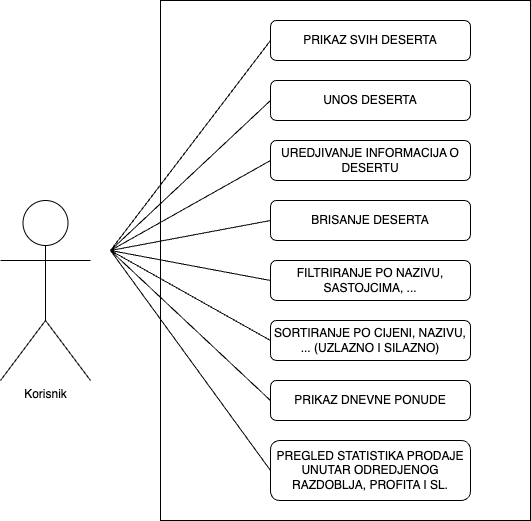

The diagram above was exported from draw.io. Its source (the exported page's mxGraphModel, read from the mxfile embedded in the PNG):
<mxGraphModel dx="1026" dy="609" grid="1" gridSize="10" guides="1" tooltips="1" connect="1" arrows="1" fold="1" page="1" pageScale="1" pageWidth="827" pageHeight="1169" math="0" shadow="0">
  <root>
    <mxCell id="0" />
    <mxCell id="1" parent="0" />
    <mxCell id="i0ftDKW2lCJtba6WeMRM-20" value="" style="rounded=0;whiteSpace=wrap;html=1;" parent="1" vertex="1">
      <mxGeometry x="290" y="40" width="370" height="520" as="geometry" />
    </mxCell>
    <mxCell id="i0ftDKW2lCJtba6WeMRM-1" value="Korisnik&lt;div&gt;&lt;br&gt;&lt;/div&gt;" style="shape=umlActor;verticalLabelPosition=bottom;verticalAlign=top;html=1;outlineConnect=0;" parent="1" vertex="1">
      <mxGeometry x="130" y="240" width="90" height="180" as="geometry" />
    </mxCell>
    <mxCell id="i0ftDKW2lCJtba6WeMRM-4" value="UNOS DESERTA" style="rounded=1;whiteSpace=wrap;html=1;" parent="1" vertex="1">
      <mxGeometry x="400" y="120" width="200" height="40" as="geometry" />
    </mxCell>
    <mxCell id="i0ftDKW2lCJtba6WeMRM-5" value="PRIKAZ SVIH DESERTA" style="rounded=1;whiteSpace=wrap;html=1;" parent="1" vertex="1">
      <mxGeometry x="400" y="60" width="200" height="40" as="geometry" />
    </mxCell>
    <mxCell id="i0ftDKW2lCJtba6WeMRM-6" value="UREDJIVANJE INFORMACIJA O DESERTU&lt;span style=&quot;color: rgba(0, 0, 0, 0); font-family: monospace; font-size: 0px; text-align: start; text-wrap: nowrap;&quot;&gt;%3CmxGraphModel%3E%3Croot%3E%3CmxCell%20id%3D%220%22%2F%3E%3CmxCell%20id%3D%221%22%20parent%3D%220%22%2F%3E%3CmxCell%20id%3D%222%22%20value%3D%22UNOS%20DESERTA%22%20style%3D%22rounded%3D1%3BwhiteSpace%3Dwrap%3Bhtml%3D1%3B%22%20vertex%3D%221%22%20parent%3D%221%22%3E%3CmxGeometry%20x%3D%22400%22%20y%3D%22120%22%20width%3D%22170%22%20height%3D%2240%22%20as%3D%22geometry%22%2F%3E%3C%2FmxCell%3E%3C%2Froot%3E%3C%2FmxGraphModel%3E&lt;/span&gt;" style="rounded=1;whiteSpace=wrap;html=1;" parent="1" vertex="1">
      <mxGeometry x="400" y="180" width="200" height="40" as="geometry" />
    </mxCell>
    <mxCell id="i0ftDKW2lCJtba6WeMRM-7" value="BRISANJE DESERTA" style="rounded=1;whiteSpace=wrap;html=1;" parent="1" vertex="1">
      <mxGeometry x="400" y="240" width="200" height="40" as="geometry" />
    </mxCell>
    <mxCell id="i0ftDKW2lCJtba6WeMRM-8" value="FILTRIRANJE PO NAZIVU, SASTOJCIMA, ..." style="rounded=1;whiteSpace=wrap;html=1;" parent="1" vertex="1">
      <mxGeometry x="400" y="300" width="200" height="40" as="geometry" />
    </mxCell>
    <mxCell id="i0ftDKW2lCJtba6WeMRM-9" value="SORTIRANJE PO CIJENI, NAZIVU, ... (UZLAZNO I SILAZNO)" style="rounded=1;whiteSpace=wrap;html=1;" parent="1" vertex="1">
      <mxGeometry x="400" y="360" width="200" height="40" as="geometry" />
    </mxCell>
    <mxCell id="i0ftDKW2lCJtba6WeMRM-10" value="PREGLED STATISTIKA PRODAJE UNUTAR ODREDJENOG RAZDOBLJA, PROFITA I SL." style="rounded=1;whiteSpace=wrap;html=1;" parent="1" vertex="1">
      <mxGeometry x="400" y="480" width="200" height="60" as="geometry" />
    </mxCell>
    <mxCell id="i0ftDKW2lCJtba6WeMRM-12" value="" style="endArrow=none;html=1;rounded=0;entryX=0;entryY=0.5;entryDx=0;entryDy=0;" parent="1" target="i0ftDKW2lCJtba6WeMRM-5" edge="1">
      <mxGeometry width="50" height="50" relative="1" as="geometry">
        <mxPoint x="240" y="290" as="sourcePoint" />
        <mxPoint x="440" y="290" as="targetPoint" />
      </mxGeometry>
    </mxCell>
    <mxCell id="i0ftDKW2lCJtba6WeMRM-13" value="" style="endArrow=none;html=1;rounded=0;entryX=0;entryY=0.5;entryDx=0;entryDy=0;" parent="1" target="i0ftDKW2lCJtba6WeMRM-4" edge="1">
      <mxGeometry width="50" height="50" relative="1" as="geometry">
        <mxPoint x="240" y="290" as="sourcePoint" />
        <mxPoint x="410" y="90" as="targetPoint" />
      </mxGeometry>
    </mxCell>
    <mxCell id="i0ftDKW2lCJtba6WeMRM-14" value="" style="endArrow=none;html=1;rounded=0;entryX=0;entryY=0.5;entryDx=0;entryDy=0;" parent="1" target="i0ftDKW2lCJtba6WeMRM-6" edge="1">
      <mxGeometry width="50" height="50" relative="1" as="geometry">
        <mxPoint x="240" y="290" as="sourcePoint" />
        <mxPoint x="420" y="100" as="targetPoint" />
      </mxGeometry>
    </mxCell>
    <mxCell id="i0ftDKW2lCJtba6WeMRM-15" value="" style="endArrow=none;html=1;rounded=0;entryX=0;entryY=0.5;entryDx=0;entryDy=0;" parent="1" target="i0ftDKW2lCJtba6WeMRM-7" edge="1">
      <mxGeometry width="50" height="50" relative="1" as="geometry">
        <mxPoint x="240" y="290" as="sourcePoint" />
        <mxPoint x="430" y="110" as="targetPoint" />
      </mxGeometry>
    </mxCell>
    <mxCell id="i0ftDKW2lCJtba6WeMRM-16" value="" style="endArrow=none;html=1;rounded=0;entryX=0;entryY=0.5;entryDx=0;entryDy=0;" parent="1" target="i0ftDKW2lCJtba6WeMRM-8" edge="1">
      <mxGeometry width="50" height="50" relative="1" as="geometry">
        <mxPoint x="240" y="290" as="sourcePoint" />
        <mxPoint x="440" y="120" as="targetPoint" />
      </mxGeometry>
    </mxCell>
    <mxCell id="i0ftDKW2lCJtba6WeMRM-17" value="" style="endArrow=none;html=1;rounded=0;entryX=0;entryY=0.5;entryDx=0;entryDy=0;" parent="1" target="i0ftDKW2lCJtba6WeMRM-9" edge="1">
      <mxGeometry width="50" height="50" relative="1" as="geometry">
        <mxPoint x="240" y="290" as="sourcePoint" />
        <mxPoint x="450" y="130" as="targetPoint" />
      </mxGeometry>
    </mxCell>
    <mxCell id="i0ftDKW2lCJtba6WeMRM-18" value="" style="endArrow=none;html=1;rounded=0;entryX=0;entryY=0.5;entryDx=0;entryDy=0;" parent="1" target="i0ftDKW2lCJtba6WeMRM-10" edge="1">
      <mxGeometry width="50" height="50" relative="1" as="geometry">
        <mxPoint x="240" y="290" as="sourcePoint" />
        <mxPoint x="460" y="140" as="targetPoint" />
      </mxGeometry>
    </mxCell>
    <mxCell id="hmagriUwtPTJ6kYT7JnL-1" value="PRIKAZ DNEVNE PONUDE" style="rounded=1;whiteSpace=wrap;html=1;" vertex="1" parent="1">
      <mxGeometry x="400" y="420" width="200" height="40" as="geometry" />
    </mxCell>
    <mxCell id="hmagriUwtPTJ6kYT7JnL-2" value="" style="endArrow=none;html=1;rounded=0;entryX=0;entryY=0.5;entryDx=0;entryDy=0;" edge="1" parent="1" target="hmagriUwtPTJ6kYT7JnL-1">
      <mxGeometry width="50" height="50" relative="1" as="geometry">
        <mxPoint x="240" y="290" as="sourcePoint" />
        <mxPoint x="410" y="520" as="targetPoint" />
      </mxGeometry>
    </mxCell>
  </root>
</mxGraphModel>